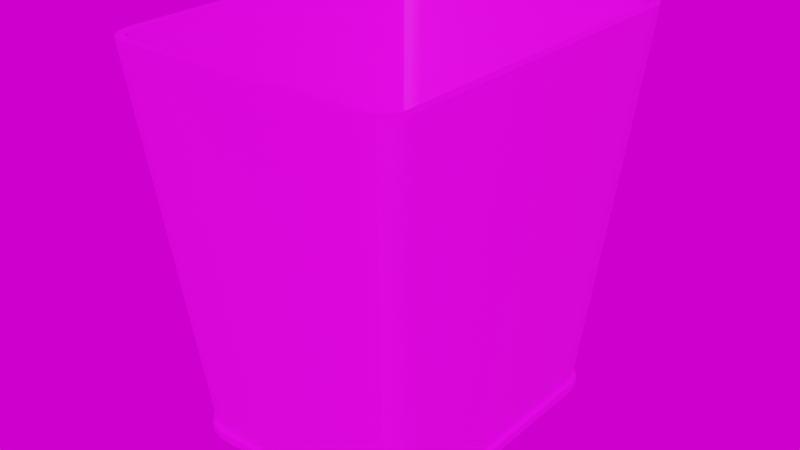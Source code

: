 # Source: Papelera.blend  (saved by Blender 3.6.13; exported with 4.5.12 LTS)
import bpy
from mathutils import Matrix  # noqa: F401  (used for matrix-valued properties, if any)

bpy.ops.wm.read_factory_settings(use_empty=True)
scene = bpy.context.scene
scene.name = 'Scene'

# ---- collections
col_collection = bpy.data.collections.new('Collection'); scene.collection.children.link(col_collection)

# ---- images (referenced by path relative to the original .blend; pixels are not part of the script)
import os
ASSET_DIR = os.environ.get("B2B_ASSET_DIR", "")  # directory of the original .blend (textures are referenced by path, not embedded)
HERE = os.path.dirname(os.path.abspath(__file__))  # packed textures are extracted next to this script under _unpacked/

def load_image(name, relpath, width, height, colorspace="sRGB"):
    """Load a texture the original file referenced (path relative to the .blend, or extracted next to this script)."""
    p = next((c for c in (os.path.join(HERE, relpath), os.path.join(ASSET_DIR, relpath)) if relpath and os.path.exists(c)), "")
    if p:
        img = bpy.data.images.load(p, check_existing=True)
        img.name = name
    else:  # same state as the original file: an image datablock whose file is absent (Cycles renders it pink)
        img = bpy.data.images.new(name, width, height)
        img.source = "FILE"
        img.filepath = "//" + (relpath or name)
    img.colorspace_settings.name = colorspace
    return img
img_textura_papelera_png = load_image('Textura_Papelera.png', 'Papelera/Textura_Papelera.png', 1024, 1024, 'sRGB')
img_abandoned_slipway_4k_hdr = load_image('abandoned_slipway_4k.hdr', 'HDRI/abandoned_slipway_4k.hdr', 1024, 1024, 'Linear Rec.709')

# ---- materials (node trees are filled in below, after node groups)
mat_material = bpy.data.materials.new('Material')

# ---- node groups
ng_auto_smooth = bpy.data.node_groups.new('Auto Smooth', 'GeometryNodeTree')
_s = ng_auto_smooth.interface.new_socket(name='Geometry', in_out='OUTPUT', socket_type='NodeSocketGeometry')
_s = ng_auto_smooth.interface.new_socket(name='Geometry', in_out='INPUT', socket_type='NodeSocketGeometry')
_s = ng_auto_smooth.interface.new_socket(name='Angle', in_out='INPUT', socket_type='NodeSocketFloat')
_s.subtype = 'ANGLE'
_s.min_value = 0.0
_s.max_value = 3.142
ng_auto_smooth.is_modifier = True
_N = ng_auto_smooth.nodes; _L = ng_auto_smooth.links
n0 = _N.new('NodeGroupOutput'); n0.name = 'Group Output'; n0.location = (480, -100)
n1 = _N.new('NodeGroupInput'); n1.name = 'Group Input'; n1.location = (-420, -300)
n2 = _N.new('NodeGroupInput'); n2.name = 'Group Input.001'; n2.location = (-60, -100)
n3 = _N.new('GeometryNodeSetShadeSmooth'); n3.name = 'Set Shade Smooth'; n3.location = (120, -100)
n3.domain = 'EDGE'
n4 = _N.new('GeometryNodeSetShadeSmooth'); n4.name = 'Set Shade Smooth.001'; n4.location = (300, -100)
n5 = _N.new('GeometryNodeInputMeshEdgeAngle'); n5.name = 'Edge Angle'; n5.location = (-420, -220)
n6 = _N.new('GeometryNodeInputEdgeSmooth'); n6.name = 'Is Edge Smooth'; n6.location = (-60, -160)
n7 = _N.new('GeometryNodeInputShadeSmooth'); n7.name = 'Is Face Smooth'; n7.location = (-240, -340)
n8 = _N.new('FunctionNodeBooleanMath'); n8.name = 'Boolean Math'; n8.location = (-60, -220)
n9 = _N.new('FunctionNodeCompare'); n9.name = 'Compare'; n9.location = (-240, -180)
n9.operation = 'LESS_EQUAL'
_L.new(n5.outputs[0], n9.inputs[0])
_L.new(n4.outputs[0], n0.inputs[0])
_L.new(n1.outputs[1], n9.inputs[1])
_L.new(n9.outputs[0], n8.inputs[0])
_L.new(n7.outputs[0], n8.inputs[1])
_L.new(n2.outputs[0], n3.inputs[0])
_L.new(n6.outputs[0], n3.inputs[1])
_L.new(n3.outputs[0], n4.inputs[0])
_L.new(n8.outputs[0], n3.inputs[2])
n0.is_active_output = True

# ---- material node trees
mat_material.use_nodes = True; mat_material.node_tree.nodes.clear()
_N = mat_material.node_tree.nodes; _L = mat_material.node_tree.links
n0 = _N.new('ShaderNodeBsdfPrincipled'); n0.name = 'Principled BSDF'; n0.location = (10, 300)
n0.distribution = 'GGX'
n0.subsurface_method = 'RANDOM_WALK_SKIN'
n0.inputs[3].default_value = 1.45
n0.inputs[27].default_value = (0.0, 0.0, 0.0, 1.0)
n0.inputs[28].default_value = 1.0
n1 = _N.new('ShaderNodeOutputMaterial'); n1.name = 'Material Output'; n1.location = (300, 300)
n2 = _N.new('ShaderNodeTexImage'); n2.name = 'Image Texture'; n2.location = (-290, 203)
n2.image = img_textura_papelera_png
_L.new(n0.outputs[0], n1.inputs[0])
_L.new(n2.outputs[0], n0.inputs[0])
n1.is_active_output = True

# ---- world
world_world = bpy.data.worlds.new('World'); scene.world = world_world
world_world.use_nodes = True; world_world.node_tree.nodes.clear()
_N = world_world.node_tree.nodes; _L = world_world.node_tree.links
n0 = _N.new('ShaderNodeMapping'); n0.name = 'Mapping'; n0.location = (-450, 260)
n1 = _N.new('ShaderNodeTexCoord'); n1.name = 'Texture Coordinate'; n1.location = (-630, 260)
n2 = _N.new('ShaderNodeOutputWorld'); n2.name = 'World Output'; n2.location = (321, 238)
n3 = _N.new('ShaderNodeBackground'); n3.name = 'Background'; n3.location = (31, 238)
n4 = _N.new('ShaderNodeTexEnvironment'); n4.name = 'Environment Texture'; n4.location = (-258, 261)
n4.image = img_abandoned_slipway_4k_hdr
_L.new(n3.outputs[0], n2.inputs[0])
_L.new(n4.outputs[0], n3.inputs[0])
_L.new(n0.outputs[0], n4.inputs[0])
_L.new(n1.outputs[0], n0.inputs[0])
n2.is_active_output = True
world_world.color = (0.05088, 0.05088, 0.05088)
world_world.use_sun_shadow = False
world_world.sun_shadow_jitter_overblur = 0.0

# ---- meshes
me_cube = bpy.data.meshes.new('Cube')
me_cube.from_pydata([(-0.07383, -0.1198, 0.006327), (-0.09426, -0.09932, 0.006327), (-0.08404, -0.1171, 0.006327), (-0.09152, -0.1096, 0.006327), (-0.1123, -0.1296, 0.2947), (-0.0974, -0.1445, 0.2947), (-0.1102, -0.1374, 0.2947), (-0.1051, -0.1424, 0.2947), (-0.09426, 0.0858, 0.006327), (-0.07383, 0.1063, 0.006327), (-0.09152, 0.09604, 0.006327), (-0.08404, 0.1035, 0.006327), (-0.0974, 0.131, 0.2947), (-0.1123, 0.1161, 0.2947), (-0.1051, 0.1289, 0.2947), (-0.1102, 0.1239, 0.2947), (0.08299, -0.09932, 0.006327), (0.06256, -0.1198, 0.006327), (0.08025, -0.1096, 0.006327), (0.07278, -0.1171, 0.006327), (0.08614, -0.1445, 0.2947), (0.101, -0.1296, 0.2947), (0.09387, -0.1424, 0.2947), (0.09891, -0.1374, 0.2947), (0.06256, 0.1063, 0.006327), (0.08299, 0.0858, 0.006327), (0.07278, 0.1035, 0.006327), (0.08025, 0.09604, 0.006327), (0.101, 0.1161, 0.2947), (0.08614, 0.131, 0.2947), (0.09891, 0.1239, 0.2947), (0.09387, 0.1289, 0.2947), (-0.09825, -0.1509, 0.2947), (-0.1085, -0.1482, 0.2947), (-0.1159, -0.1407, 0.2947), (-0.1187, -0.1305, 0.2947), (-0.1085, 0.1347, 0.2947), (-0.09825, 0.1374, 0.2947), (-0.1159, 0.1272, 0.2947), (-0.1187, 0.1169, 0.2947), (0.1047, 0.1272, 0.2947), (0.1074, 0.1169, 0.2947), (0.0972, 0.1347, 0.2947), (0.08698, 0.1374, 0.2947), (0.0972, -0.1482, 0.2947), (0.08698, -0.1509, 0.2947), (0.1047, -0.1407, 0.2947), (0.1074, -0.1305, 0.2947), (-0.0762, -0.1127, 0.01565), (-0.08215, -0.1111, 0.01565), (-0.08603, -0.1072, 0.01565), (-0.08762, -0.1012, 0.01565), (-0.08215, 0.09758, 0.01565), (-0.0762, 0.09918, 0.01565), (-0.08603, 0.09369, 0.01565), (-0.08762, 0.08772, 0.01565), (0.07476, 0.09369, 0.01565), (0.07636, 0.08772, 0.01565), (0.07088, 0.09758, 0.01565), (0.06494, 0.09918, 0.01565), (0.07088, -0.1111, 0.01565), (0.06494, -0.1127, 0.01565), (0.07476, -0.1072, 0.01565), (0.07636, -0.1012, 0.01565), (-0.08404, -0.1171, 4.486e-06), (-0.07383, -0.1198, 4.486e-06), (-0.09152, -0.1096, 4.486e-06), (-0.09426, -0.09932, 4.486e-06), (-0.07383, 0.1063, 4.486e-06), (-0.08404, 0.1035, 4.486e-06), (-0.09152, 0.09604, 4.486e-06), (-0.09426, 0.0858, 4.486e-06), (0.08299, 0.0858, 4.486e-06), (0.08025, 0.09604, 4.486e-06), (0.07278, 0.1035, 4.486e-06), (0.06256, 0.1063, 4.486e-06), (0.06256, -0.1198, 4.486e-06), (0.07278, -0.1171, 4.486e-06), (0.08025, -0.1096, 4.486e-06), (0.08299, -0.09932, 4.486e-06), (-0.0856, -0.1197, 0.006327), (-0.07423, -0.1229, 0.006327), (-0.09421, -0.1111, 0.006327), (-0.09734, -0.09972, 0.006327), (-0.07423, 0.1094, 0.006327), (-0.0856, 0.1062, 0.006327), (-0.09421, 0.09759, 0.006327), (-0.09734, 0.0862, 0.006327), (0.08607, 0.0862, 0.006327), (0.08295, 0.09759, 0.006327), (0.07433, 0.1062, 0.006327), (0.06297, 0.1094, 0.006327), (0.06297, -0.1229, 0.006327), (0.07433, -0.1197, 0.006327), (0.08295, -0.1111, 0.006327), (0.08607, -0.09972, 0.006327), (-0.0856, -0.1197, 4.486e-06), (-0.07423, -0.1229, 4.486e-06), (-0.09421, -0.1111, 4.486e-06), (-0.09734, -0.09972, 4.486e-06), (-0.07423, 0.1094, 4.486e-06), (-0.0856, 0.1062, 4.486e-06), (-0.09421, 0.09759, 4.486e-06), (-0.09734, 0.0862, 4.486e-06), (0.08607, 0.0862, 4.486e-06), (0.08295, 0.09759, 4.486e-06), (0.07433, 0.1062, 4.486e-06), (0.06297, 0.1094, 4.486e-06), (0.06297, -0.1229, 4.486e-06), (0.07433, -0.1197, 4.486e-06), (0.08295, -0.1111, 4.486e-06), (0.08607, -0.09972, 4.486e-06)], [], [(17, 45, 32, 0), (25, 41, 47, 16), (20, 22, 60, 61), (1, 35, 39, 8), (9, 37, 43, 24), (0, 32, 33, 2), (2, 33, 34, 3), (3, 34, 35, 1), (37, 9, 11, 36), (36, 11, 10, 38), (38, 10, 8, 39), (41, 25, 27, 40), (40, 27, 26, 42), (42, 26, 24, 43), (45, 17, 19, 44), (44, 19, 18, 46), (46, 18, 16, 47), (10, 11, 85, 86), (5, 7, 33, 32), (7, 6, 34, 33), (6, 4, 35, 34), (14, 12, 37, 36), (15, 14, 36, 38), (13, 15, 38, 39), (30, 28, 41, 40), (31, 30, 40, 42), (29, 31, 42, 43), (22, 20, 45, 44), (23, 22, 44, 46), (21, 23, 46, 47), (4, 13, 39, 35), (20, 5, 32, 45), (28, 21, 47, 41), (12, 29, 43, 37), (57, 56, 58, 59, 53, 52, 54, 55, 51, 50, 49, 48, 61, 60, 62, 63), (4, 6, 50, 51), (22, 23, 62, 60), (12, 14, 52, 53), (23, 21, 63, 62), (14, 15, 54, 52), (13, 4, 51, 55), (15, 13, 55, 54), (5, 20, 61, 48), (28, 30, 56, 57), (21, 28, 57, 63), (30, 31, 58, 56), (7, 5, 48, 49), (29, 12, 53, 59), (31, 29, 59, 58), (6, 7, 49, 50), (71, 70, 69, 68, 75, 74, 73, 72, 79, 78, 77, 76, 65, 64, 66, 67), (77, 78, 110, 109), (24, 26, 90, 91), (9, 24, 91, 84), (76, 77, 109, 108), (0, 2, 80, 81), (1, 8, 87, 83), (74, 75, 107, 106), (11, 9, 84, 85), (73, 74, 106, 105), (26, 27, 89, 90), (16, 18, 94, 95), (72, 73, 105, 104), (70, 71, 103, 102), (69, 70, 102, 101), (27, 25, 88, 89), (88, 95, 111, 104), (94, 93, 109, 110), (91, 90, 106, 107), (92, 81, 97, 108), (82, 83, 99, 98), (89, 88, 104, 105), (81, 80, 96, 97), (86, 85, 101, 102), (95, 94, 110, 111), (93, 92, 108, 109), (90, 89, 105, 106), (83, 87, 103, 99), (87, 86, 102, 103), (84, 91, 107, 100), (80, 82, 98, 96), (85, 84, 100, 101), (25, 16, 95, 88), (78, 79, 111, 110), (17, 0, 81, 92), (71, 67, 99, 103), (2, 3, 82, 80), (75, 68, 100, 107), (8, 10, 86, 87), (64, 65, 97, 96), (19, 17, 92, 93), (79, 72, 104, 111), (66, 64, 96, 98), (65, 76, 108, 97), (67, 66, 98, 99), (3, 1, 83, 82), (68, 69, 101, 100), (18, 19, 93, 94)])
me_cube.polygons.foreach_set('use_smooth', [True] * 98)
_uv = me_cube.uv_layers.new(name='UVMap')
_uv.uv.foreach_set('vector', [0.5451, 0.7204, 0.3078, 0.7682, 0.2902, 0.6152, 0.5321, 0.6077, 0.5873, 0.2679, 0.3601, 0.1846, 0.4512, 0.0001272, 0.6555, 0.1299, 0.2403, 0.7537, 0.2383, 0.76, 0.01853, 0.6789, 0.02006, 0.674, 0.5317, 0.5814, 0.2898, 0.5888, 0.3055, 0.3837, 0.5434, 0.4279, 0.5479, 0.4019, 0.3099, 0.3577, 0.3507, 0.2092, 0.5779, 0.2925, 0.5321, 0.6077, 0.2902, 0.6152, 0.2895, 0.6064, 0.5314, 0.599, 0.5314, 0.599, 0.2895, 0.6064, 0.2893, 0.5976, 0.5312, 0.5902, 0.5312, 0.5902, 0.2893, 0.5976, 0.2898, 0.5888, 0.5317, 0.5814, 0.3099, 0.3577, 0.5479, 0.4019, 0.5458, 0.4105, 0.3079, 0.3663, 0.3079, 0.3663, 0.5458, 0.4105, 0.5443, 0.4191, 0.3064, 0.3749, 0.3064, 0.3749, 0.5443, 0.4191, 0.5434, 0.4279, 0.3055, 0.3837, 0.3601, 0.1846, 0.5873, 0.2679, 0.5836, 0.2759, 0.3564, 0.1926, 0.3564, 0.1926, 0.5836, 0.2759, 0.5804, 0.2841, 0.3532, 0.2008, 0.3532, 0.2008, 0.5804, 0.2841, 0.5779, 0.2925, 0.3507, 0.2092, 0.3078, 0.7682, 0.5451, 0.7204, 0.5464, 0.7291, 0.3091, 0.7769, 0.3091, 0.7769, 0.5464, 0.7291, 0.5482, 0.7377, 0.311, 0.7855, 0.311, 0.7855, 0.5482, 0.7377, 0.5507, 0.7462, 0.3134, 0.794, 0.8115, 0.2791, 0.8127, 0.2876, 0.8102, 0.2883, 0.809, 0.2791, 0.2712, 0.5991, 0.2778, 0.5979, 0.2802, 0.6029, 0.2715, 0.6045, 0.2778, 0.5979, 0.2823, 0.594, 0.2869, 0.5971, 0.2802, 0.6029, 0.2823, 0.594, 0.2845, 0.5877, 0.2898, 0.5888, 0.2869, 0.5971, 0.295, 0.3729, 0.2887, 0.3707, 0.2899, 0.3654, 0.2982, 0.3683, 0.2989, 0.3774, 0.295, 0.3729, 0.2982, 0.3683, 0.3039, 0.375, 0.3001, 0.384, 0.2989, 0.3774, 0.3039, 0.375, 0.3055, 0.3837, 0.1255, 0.3641, 0.1233, 0.3704, 0.1181, 0.3693, 0.121, 0.361, 0.13, 0.3603, 0.1255, 0.3641, 0.121, 0.361, 0.1276, 0.3553, 0.1366, 0.359, 0.13, 0.3603, 0.1276, 0.3553, 0.1363, 0.3537, 0.1128, 0.5852, 0.1191, 0.5875, 0.118, 0.5927, 0.1097, 0.5898, 0.1089, 0.5807, 0.1128, 0.5852, 0.1097, 0.5898, 0.104, 0.5831, 0.1077, 0.5742, 0.1089, 0.5807, 0.104, 0.5831, 0.1023, 0.5745, 0.2845, 0.5877, 0.3001, 0.384, 0.3055, 0.3837, 0.2898, 0.5888, 0.1191, 0.5875, 0.2712, 0.5991, 0.2715, 0.6045, 0.118, 0.5927, 0.1233, 0.3704, 0.1077, 0.5742, 0.1023, 0.5745, 0.1181, 0.3693, 0.2887, 0.3707, 0.1366, 0.359, 0.1363, 0.3537, 0.2899, 0.3654, 0.6558, 0.4661, 0.6571, 0.4612, 0.6603, 0.458, 0.6653, 0.4566, 0.7826, 0.4566, 0.7875, 0.458, 0.7908, 0.4612, 0.7921, 0.4661, 0.7921, 0.6233, 0.7908, 0.6282, 0.7875, 0.6315, 0.7826, 0.6328, 0.6653, 0.6328, 0.6603, 0.6315, 0.6571, 0.6282, 0.6558, 0.6233, 0.2845, 0.5877, 0.2838, 0.5944, 0.05354, 0.5515, 0.05407, 0.5464, 0.2383, 0.76, 0.2361, 0.7656, 0.01686, 0.6832, 0.01853, 0.6789, 0.2998, 0.3648, 0.3004, 0.3714, 0.06626, 0.38, 0.06581, 0.3749, 0.2361, 0.7656, 0.2333, 0.7716, 0.01466, 0.6878, 0.01686, 0.6832, 0.3004, 0.3714, 0.3004, 0.3773, 0.06633, 0.3846, 0.06626, 0.38, 0.3001, 0.384, 0.2845, 0.5877, 0.05407, 0.5464, 0.06607, 0.3897, 0.3004, 0.3773, 0.3001, 0.384, 0.06607, 0.3897, 0.06633, 0.3846, 0.2812, 0.6067, 0.2403, 0.7537, 0.02006, 0.674, 0.05156, 0.561, 0.2775, 0.1944, 0.2794, 0.2008, 0.05013, 0.2489, 0.04867, 0.244, 0.2144, 0.0001273, 0.2775, 0.1944, 0.04867, 0.244, 0.0001273, 0.09453, 0.2794, 0.2008, 0.2807, 0.2066, 0.05113, 0.2533, 0.05013, 0.2489, 0.2828, 0.6002, 0.2812, 0.6067, 0.05156, 0.561, 0.05277, 0.556, 0.2817, 0.2132, 0.2998, 0.3648, 0.06581, 0.3749, 0.0519, 0.2584, 0.2807, 0.2066, 0.2817, 0.2132, 0.0519, 0.2584, 0.05113, 0.2533, 0.2838, 0.5944, 0.2828, 0.6002, 0.05277, 0.556, 0.05354, 0.5515, 0.8022, 0.2683, 0.7981, 0.2761, 0.7906, 0.2808, 0.7819, 0.2812, 0.6712, 0.2563, 0.6634, 0.2522, 0.6587, 0.2448, 0.6583, 0.2359, 0.6921, 0.08572, 0.6962, 0.07791, 0.7036, 0.07319, 0.7124, 0.07283, 0.8231, 0.09769, 0.8309, 0.1018, 0.8356, 0.1092, 0.8359, 0.118, 0.7036, 0.07319, 0.6962, 0.07791, 0.6943, 0.07616, 0.7028, 0.07072, 0.8655, 0.3892, 0.8701, 0.396, 0.8683, 0.3976, 0.8634, 0.3904, 0.8157, 0.2957, 0.8655, 0.3892, 0.8634, 0.3904, 0.8135, 0.2967, 0.7124, 0.07283, 0.7036, 0.07319, 0.7028, 0.07072, 0.7126, 0.07025, 0.8626, 0.09717, 0.855, 0.1041, 0.8528, 0.1022, 0.8607, 0.09483, 0.8462, 0.1205, 0.8125, 0.2704, 0.81, 0.2699, 0.8437, 0.1198, 0.6634, 0.2522, 0.6712, 0.2563, 0.6703, 0.2587, 0.6616, 0.2541, 0.8127, 0.2876, 0.8157, 0.2957, 0.8135, 0.2967, 0.8102, 0.2883, 0.6587, 0.2448, 0.6634, 0.2522, 0.6616, 0.2541, 0.6562, 0.2455, 0.8701, 0.396, 0.8757, 0.4014, 0.8745, 0.4032, 0.8683, 0.3976, 0.9995, 0.01057, 0.9883, 0.01064, 0.9879, 0.00764, 0.9999, 0.007334, 0.6583, 0.2359, 0.6587, 0.2448, 0.6562, 0.2455, 0.6558, 0.2357, 0.7981, 0.2761, 0.8022, 0.2683, 0.8046, 0.2692, 0.8, 0.2778, 0.7906, 0.2808, 0.7981, 0.2761, 0.8, 0.2778, 0.7914, 0.2833, 0.8757, 0.4014, 0.8822, 0.405, 0.8813, 0.4069, 0.8745, 0.4032, 0.8813, 0.4069, 0.9994, 0.4523, 0.9978, 0.4564, 0.8795, 0.4108, 0.9879, 0.00764, 0.9768, 0.01073, 0.9742, 0.004942, 0.9866, 0.001145, 0.8634, 0.3904, 0.8683, 0.3976, 0.8648, 0.4009, 0.8592, 0.3932, 0.967, 0.01629, 0.8607, 0.09483, 0.8565, 0.09006, 0.9636, 0.01095, 0.847, 0.1108, 0.8437, 0.1198, 0.8385, 0.1183, 0.842, 0.1084, 0.8745, 0.4032, 0.8813, 0.4069, 0.8795, 0.4108, 0.872, 0.4069, 0.8607, 0.09483, 0.8528, 0.1022, 0.8481, 0.09844, 0.8565, 0.09006, 0.809, 0.2791, 0.8102, 0.2883, 0.8053, 0.2896, 0.8038, 0.2794, 0.9999, 0.007334, 0.9879, 0.00764, 0.9866, 0.001145, 0.9995, 0.0001273, 0.9768, 0.01073, 0.967, 0.01629, 0.9636, 0.01095, 0.9742, 0.004942, 0.8683, 0.3976, 0.8745, 0.4032, 0.872, 0.4069, 0.8648, 0.4009, 0.8437, 0.1198, 0.81, 0.2699, 0.8046, 0.2692, 0.8385, 0.1183, 0.81, 0.2699, 0.809, 0.2791, 0.8038, 0.2794, 0.8046, 0.2692, 0.8135, 0.2967, 0.8634, 0.3904, 0.8592, 0.3932, 0.8089, 0.2988, 0.8528, 0.1022, 0.847, 0.1108, 0.842, 0.1084, 0.8481, 0.09844, 0.8102, 0.2883, 0.8135, 0.2967, 0.8089, 0.2988, 0.8053, 0.2896, 0.8822, 0.405, 0.9999, 0.4503, 0.9994, 0.4523, 0.8813, 0.4069, 0.6962, 0.07791, 0.6921, 0.08572, 0.6897, 0.08483, 0.6943, 0.07616, 0.9687, 0.01881, 0.8626, 0.09717, 0.8607, 0.09483, 0.967, 0.01629, 0.8022, 0.2683, 0.8359, 0.118, 0.8385, 0.1183, 0.8046, 0.2692, 0.855, 0.1041, 0.8494, 0.112, 0.847, 0.1108, 0.8528, 0.1022, 0.6712, 0.2563, 0.7819, 0.2812, 0.7816, 0.2837, 0.6703, 0.2587, 0.8125, 0.2704, 0.8115, 0.2791, 0.809, 0.2791, 0.81, 0.2699, 0.8309, 0.1018, 0.8231, 0.09769, 0.824, 0.09527, 0.8326, 0.09988, 0.978, 0.01366, 0.9687, 0.01881, 0.967, 0.01629, 0.9768, 0.01073, 0.6921, 0.08572, 0.6583, 0.2359, 0.6558, 0.2357, 0.6897, 0.08483, 0.8356, 0.1092, 0.8309, 0.1018, 0.8326, 0.09988, 0.838, 0.1085, 0.8231, 0.09769, 0.7124, 0.07283, 0.7126, 0.07025, 0.824, 0.09527, 0.8359, 0.118, 0.8356, 0.1092, 0.838, 0.1085, 0.8385, 0.1183, 0.8494, 0.112, 0.8462, 0.1205, 0.8437, 0.1198, 0.847, 0.1108, 0.7819, 0.2812, 0.7906, 0.2808, 0.7914, 0.2833, 0.7816, 0.2837, 0.9883, 0.01064, 0.978, 0.01366, 0.9768, 0.01073, 0.9879, 0.00764])
me_cube.materials.append(mat_material)
me_cube.update()

# ---- objects
ob_cube = bpy.data.objects.new('Cube', me_cube)

# ---- transforms, parenting, visibility, modifiers, constraints
ob_cube.location = (0.0, 0.0, 0.0)
_m = ob_cube.modifiers.new('Auto Smooth', 'NODES')
_m.node_group = ng_auto_smooth
_gi = [s.identifier for s in ng_auto_smooth.interface.items_tree if s.item_type == 'SOCKET' and s.in_out == 'INPUT']
_m[_gi[1]] = 0.5236  # Angle

# ---- collection membership
col_collection.objects.link(ob_cube)

# ---- scene / render settings (as saved in the file)
scene.frame_start = 1; scene.frame_end = 250; scene.frame_set(1)
scene.render.engine = 'CYCLES'
scene.render.film_transparent = True
scene.render.use_high_quality_normals = True
scene.cycles.use_denoising = False
scene.cycles.samples = 250
scene.cycles.sampling_pattern = 'TABULATED_SOBOL'
scene.cycles.diffuse_bounces = 8
scene.cycles.glossy_bounces = 8
scene.cycles.transmission_bounces = 8
scene.eevee.taa_samples = 64
scene.eevee.taa_render_samples = 256
scene.eevee.volumetric_tile_size = '2'
scene.eevee.use_volumetric_shadows = True
scene.eevee.use_gtao = True
scene.eevee.use_raytracing = True
scene.view_settings.view_transform = 'Filmic'
bpy.context.view_layer.update()

# ---- added for rendering (the .blend has no active camera and no usable light): camera, sun
cam_auto = bpy.data.cameras.new('AutoCamera')
cam_auto.lens = 50.0
cam_auto.sensor_width = 36.0
cam_auto.clip_end = 1000.0
ob_auto_camera = bpy.data.objects.new('AutoCamera', cam_auto)
scene.collection.objects.link(ob_auto_camera)
ob_auto_camera.location = (0.42944, -0.528846, 0.495409)
ob_auto_camera.rotation_euler = (1.09748, -7.21219e-08, 0.694738)
scene.camera = ob_auto_camera
light_auto_sun = bpy.data.lights.new('AutoSun', 'SUN')
light_auto_sun.energy = 3.0
light_auto_sun.angle = 0.0523599
ob_auto_sun = bpy.data.objects.new('AutoSun', light_auto_sun)
scene.collection.objects.link(ob_auto_sun)
ob_auto_sun.rotation_euler = (0.872665, 0.174533, 0.523599)
bpy.context.view_layer.update()
